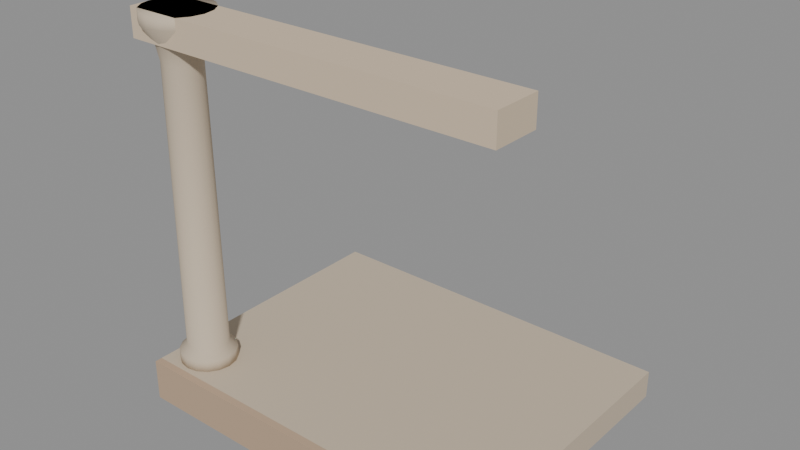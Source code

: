 # Source: city_walk_bay.blend  (saved by Blender 5.4.6; exported with 4.5.12 LTS)
import bpy
from mathutils import Matrix  # noqa: F401  (used for matrix-valued properties, if any)

bpy.ops.wm.read_factory_settings(use_empty=True)
scene = bpy.context.scene
scene.name = 'CityWalkBayAsset'

# ---- collections
col_stubby_citywalkbay = bpy.data.collections.new('STUBBY_CityWalkBay'); scene.collection.children.link(col_stubby_citywalkbay)

# ---- materials (node trees are filled in below, after node groups)
mat_city_paving = bpy.data.materials.new('City_Paving')
mat_city_paving.use_backface_culling = True
mat_city_paving.diffuse_color = (0.5841, 0.4851, 0.3663, 1.0)
mat_city_relief = bpy.data.materials.new('City_Relief')
mat_city_relief.use_backface_culling = True
mat_city_relief.diffuse_color = (0.4969, 0.3564, 0.2423, 1.0)
mat_city_stone = bpy.data.materials.new('City_Stone')
mat_city_stone.use_backface_culling = True
mat_city_stone.diffuse_color = (0.5841, 0.4851, 0.3663, 1.0)
mat_city_plaster = bpy.data.materials.new('City_Plaster')
mat_city_plaster.use_backface_culling = True
mat_city_plaster.diffuse_color = (0.6724, 0.5395, 0.3916, 1.0)

# ---- material node trees
mat_city_paving.use_nodes = True; mat_city_paving.node_tree.nodes.clear()
_N = mat_city_paving.node_tree.nodes; _L = mat_city_paving.node_tree.links
n0 = _N.new('ShaderNodeBsdfPrincipled'); n0.name = 'Principled BSDF'; n0.location = (-200, 100)
n0.inputs[0].default_value = (0.5841, 0.4851, 0.3663, 1.0)
n0.inputs[2].default_value = 0.8
n0.inputs[10].default_value = 0.005
n1 = _N.new('ShaderNodeOutputMaterial'); n1.name = 'Material Output'; n1.location = (200, 100)
_L.new(n0.outputs[0], n1.inputs[0])
n1.is_active_output = True
mat_city_relief.use_nodes = True; mat_city_relief.node_tree.nodes.clear()
_N = mat_city_relief.node_tree.nodes; _L = mat_city_relief.node_tree.links
n0 = _N.new('ShaderNodeBsdfPrincipled'); n0.name = 'Principled BSDF'; n0.location = (-200, 100)
n0.inputs[0].default_value = (0.4969, 0.3564, 0.2423, 1.0)
n0.inputs[2].default_value = 0.92
n0.inputs[10].default_value = 0.005
n1 = _N.new('ShaderNodeOutputMaterial'); n1.name = 'Material Output'; n1.location = (200, 100)
_L.new(n0.outputs[0], n1.inputs[0])
n1.is_active_output = True
mat_city_stone.use_nodes = True; mat_city_stone.node_tree.nodes.clear()
_N = mat_city_stone.node_tree.nodes; _L = mat_city_stone.node_tree.links
n0 = _N.new('ShaderNodeBsdfPrincipled'); n0.name = 'Principled BSDF'; n0.location = (-200, 100)
n0.inputs[0].default_value = (0.5841, 0.4851, 0.3663, 1.0)
n0.inputs[2].default_value = 0.85
n0.inputs[10].default_value = 0.005
n1 = _N.new('ShaderNodeOutputMaterial'); n1.name = 'Material Output'; n1.location = (200, 100)
_L.new(n0.outputs[0], n1.inputs[0])
n1.is_active_output = True
mat_city_plaster.use_nodes = True; mat_city_plaster.node_tree.nodes.clear()
_N = mat_city_plaster.node_tree.nodes; _L = mat_city_plaster.node_tree.links
n0 = _N.new('ShaderNodeBsdfPrincipled'); n0.name = 'Principled BSDF'; n0.location = (-200, 100)
n0.inputs[0].default_value = (0.6724, 0.5395, 0.3916, 1.0)
n0.inputs[2].default_value = 0.9
n0.inputs[10].default_value = 0.005
n1 = _N.new('ShaderNodeOutputMaterial'); n1.name = 'Material Output'; n1.location = (200, 100)
_L.new(n0.outputs[0], n1.inputs[0])
n1.is_active_output = True

# ---- meshes
me_citywalkbay_deck = bpy.data.meshes.new('CityWalkBay_Deck')
me_citywalkbay_deck.from_pydata([(0.0, 0.0, -0.3), (0.0, 0.0, 0.0), (0.0, 3.0, -0.3), (0.0, 3.0, 0.0), (4.0, 0.0, -0.3), (4.0, 0.0, 0.0), (4.0, 3.0, -0.3), (4.0, 3.0, 0.0)], [], [(0, 1, 3, 2), (2, 3, 7, 6), (6, 7, 5, 4), (4, 5, 1, 0), (2, 6, 4, 0), (7, 3, 1, 5)])
_uv = me_citywalkbay_deck.uv_layers.new(name='UVMap')
_uv.uv.foreach_set('vector', [0.0, -0.3, 0.0, 0.0, 3.0, 0.0, 3.0, -0.3, 0.0, -0.3, 0.0, 0.0, 4.0, 0.0, 4.0, -0.3, 3.0, -0.3, 3.0, 0.0, 0.0, 0.0, 0.0, -0.3, 4.0, -0.3, 4.0, 0.0, 0.0, 0.0, 0.0, -0.3, 0.0, 3.0, 4.0, 3.0, 4.0, 0.0, 0.0, 0.0, 4.0, 3.0, 0.0, 3.0, 0.0, 0.0, 4.0, 0.0])
me_citywalkbay_deck.materials.append(mat_city_paving)
me_citywalkbay_deck.update()
me_citywalkbay_edge = bpy.data.meshes.new('CityWalkBay_Edge')
me_citywalkbay_edge.from_pydata([(0.0, -0.08, -0.45), (0.0, -0.08, 0.0), (0.0, 0.0, -0.45), (0.0, 0.0, 0.0), (4.0, -0.08, -0.45), (4.0, -0.08, 0.0), (4.0, 0.0, -0.45), (4.0, 0.0, 0.0)], [], [(0, 1, 3, 2), (2, 3, 7, 6), (6, 7, 5, 4), (4, 5, 1, 0), (2, 6, 4, 0), (7, 3, 1, 5)])
_uv = me_citywalkbay_edge.uv_layers.new(name='UVMap')
_uv.uv.foreach_set('vector', [-0.08, -0.45, -0.08, 0.0, 0.0, 0.0, 0.0, -0.45, 0.0, -0.45, 0.0, 0.0, 4.0, 0.0, 4.0, -0.45, 0.0, -0.45, 0.0, 0.0, -0.08, 0.0, -0.08, -0.45, 4.0, -0.45, 4.0, 0.0, 0.0, 0.0, 0.0, -0.45, 0.0, 0.0, 4.0, 0.0, 4.0, -0.08, 0.0, -0.08, 4.0, 0.0, 0.0, 0.0, 0.0, -0.08, 4.0, -0.08])
me_citywalkbay_edge.materials.append(mat_city_relief)
me_citywalkbay_edge.update()
me_citywalkbay_column = bpy.data.meshes.new('CityWalkBay_Column')
me_citywalkbay_column.from_pydata([(0.65, 0.35, 0.0), (0.65, 0.35, 0.12), (0.57, 0.35, 0.2), (0.55, 0.35, 3.2), (0.59, 0.35, 3.4), (0.71, 0.35, 3.58), (0.71, 0.35, 3.7), (0.6272, 0.4648, 0.0), (0.6272, 0.4648, 0.12), (0.5533, 0.4342, 0.2), (0.5348, 0.4265, 3.2), (0.5717, 0.4418, 3.4), (0.6826, 0.4878, 3.58), (0.6826, 0.4878, 3.7), (0.5621, 0.5621, 0.0), (0.5621, 0.5621, 0.12), (0.5056, 0.5056, 0.2), (0.4914, 0.4914, 3.2), (0.5197, 0.5197, 3.4), (0.6046, 0.6046, 3.58), (0.6046, 0.6046, 3.7), (0.4648, 0.6272, 0.0), (0.4648, 0.6272, 0.12), (0.4342, 0.5533, 0.2), (0.4265, 0.5348, 3.2), (0.4418, 0.5717, 3.4), (0.4878, 0.6826, 3.58), (0.4878, 0.6826, 3.7), (0.35, 0.65, 0.0), (0.35, 0.65, 0.12), (0.35, 0.57, 0.2), (0.35, 0.55, 3.2), (0.35, 0.59, 3.4), (0.35, 0.71, 3.58), (0.35, 0.71, 3.7), (0.2352, 0.6272, 0.0), (0.2352, 0.6272, 0.12), (0.2658, 0.5533, 0.2), (0.2735, 0.5348, 3.2), (0.2582, 0.5717, 3.4), (0.2122, 0.6826, 3.58), (0.2122, 0.6826, 3.7), (0.1379, 0.5621, 0.0), (0.1379, 0.5621, 0.12), (0.1944, 0.5056, 0.2), (0.2086, 0.4914, 3.2), (0.1803, 0.5197, 3.4), (0.09544, 0.6046, 3.58), (0.09544, 0.6046, 3.7), (0.07284, 0.4648, 0.0), (0.07284, 0.4648, 0.12), (0.1467, 0.4342, 0.2), (0.1652, 0.4265, 3.2), (0.1283, 0.4418, 3.4), (0.0174, 0.4878, 3.58), (0.0174, 0.4878, 3.7), (0.05, 0.35, 0.0), (0.05, 0.35, 0.12), (0.13, 0.35, 0.2), (0.15, 0.35, 3.2), (0.11, 0.35, 3.4), (-0.01, 0.35, 3.58), (-0.01, 0.35, 3.7), (0.07284, 0.2352, 0.0), (0.07284, 0.2352, 0.12), (0.1467, 0.2658, 0.2), (0.1652, 0.2735, 3.2), (0.1283, 0.2582, 3.4), (0.0174, 0.2122, 3.58), (0.0174, 0.2122, 3.7), (0.1379, 0.1379, 0.0), (0.1379, 0.1379, 0.12), (0.1944, 0.1944, 0.2), (0.2086, 0.2086, 3.2), (0.1803, 0.1803, 3.4), (0.09544, 0.09544, 3.58), (0.09544, 0.09544, 3.7), (0.2352, 0.07284, 0.0), (0.2352, 0.07284, 0.12), (0.2658, 0.1467, 0.2), (0.2735, 0.1652, 3.2), (0.2582, 0.1283, 3.4), (0.2122, 0.0174, 3.58), (0.2122, 0.0174, 3.7), (0.35, 0.05, 0.0), (0.35, 0.05, 0.12), (0.35, 0.13, 0.2), (0.35, 0.15, 3.2), (0.35, 0.11, 3.4), (0.35, -0.01, 3.58), (0.35, -0.01, 3.7), (0.4648, 0.07284, 0.0), (0.4648, 0.07284, 0.12), (0.4342, 0.1467, 0.2), (0.4265, 0.1652, 3.2), (0.4418, 0.1283, 3.4), (0.4878, 0.0174, 3.58), (0.4878, 0.0174, 3.7), (0.5621, 0.1379, 0.0), (0.5621, 0.1379, 0.12), (0.5056, 0.1944, 0.2), (0.4914, 0.2086, 3.2), (0.5197, 0.1803, 3.4), (0.6046, 0.09544, 3.58), (0.6046, 0.09544, 3.7), (0.6272, 0.2352, 0.0), (0.6272, 0.2352, 0.12), (0.5533, 0.2658, 0.2), (0.5348, 0.2735, 3.2), (0.5717, 0.2582, 3.4), (0.6826, 0.2122, 3.58), (0.6826, 0.2122, 3.7)], [], [(0, 7, 8, 1), (1, 8, 9, 2), (2, 9, 10, 3), (3, 10, 11, 4), (4, 11, 12, 5), (5, 12, 13, 6), (7, 14, 15, 8), (8, 15, 16, 9), (9, 16, 17, 10), (10, 17, 18, 11), (11, 18, 19, 12), (12, 19, 20, 13), (14, 21, 22, 15), (15, 22, 23, 16), (16, 23, 24, 17), (17, 24, 25, 18), (18, 25, 26, 19), (19, 26, 27, 20), (21, 28, 29, 22), (22, 29, 30, 23), (23, 30, 31, 24), (24, 31, 32, 25), (25, 32, 33, 26), (26, 33, 34, 27), (28, 35, 36, 29), (29, 36, 37, 30), (30, 37, 38, 31), (31, 38, 39, 32), (32, 39, 40, 33), (33, 40, 41, 34), (35, 42, 43, 36), (36, 43, 44, 37), (37, 44, 45, 38), (38, 45, 46, 39), (39, 46, 47, 40), (40, 47, 48, 41), (42, 49, 50, 43), (43, 50, 51, 44), (44, 51, 52, 45), (45, 52, 53, 46), (46, 53, 54, 47), (47, 54, 55, 48), (49, 56, 57, 50), (50, 57, 58, 51), (51, 58, 59, 52), (52, 59, 60, 53), (53, 60, 61, 54), (54, 61, 62, 55), (56, 63, 64, 57), (57, 64, 65, 58), (58, 65, 66, 59), (59, 66, 67, 60), (60, 67, 68, 61), (61, 68, 69, 62), (63, 70, 71, 64), (64, 71, 72, 65), (65, 72, 73, 66), (66, 73, 74, 67), (67, 74, 75, 68), (68, 75, 76, 69), (70, 77, 78, 71), (71, 78, 79, 72), (72, 79, 80, 73), (73, 80, 81, 74), (74, 81, 82, 75), (75, 82, 83, 76), (77, 84, 85, 78), (78, 85, 86, 79), (79, 86, 87, 80), (80, 87, 88, 81), (81, 88, 89, 82), (82, 89, 90, 83), (84, 91, 92, 85), (85, 92, 93, 86), (86, 93, 94, 87), (87, 94, 95, 88), (88, 95, 96, 89), (89, 96, 97, 90), (91, 98, 99, 92), (92, 99, 100, 93), (93, 100, 101, 94), (94, 101, 102, 95), (95, 102, 103, 96), (96, 103, 104, 97), (98, 105, 106, 99), (99, 106, 107, 100), (100, 107, 108, 101), (101, 108, 109, 102), (102, 109, 110, 103), (103, 110, 111, 104), (105, 0, 1, 106), (106, 1, 2, 107), (107, 2, 3, 108), (108, 3, 4, 109), (109, 4, 5, 110), (110, 5, 6, 111), (105, 98, 91, 84, 77, 70, 63, 56, 49, 42, 35, 28, 21, 14, 7, 0), (6, 13, 20, 27, 34, 41, 48, 55, 62, 69, 76, 83, 90, 97, 104, 111)])
me_citywalkbay_column.polygons.foreach_set('use_smooth', [True] * 98)
_uv = me_citywalkbay_column.uv_layers.new(name='UVMap')
_uv.uv.foreach_set('vector', [0.35, 0.0, 0.4648, 0.0, 0.4648, 0.12, 0.35, 0.12, 0.65, 0.35, 0.6272, 0.4648, 0.5533, 0.4342, 0.57, 0.35, 0.35, 0.2, 0.4342, 0.2, 0.4265, 3.2, 0.35, 3.2, 0.35, 3.2, 0.4265, 3.2, 0.4418, 3.4, 0.35, 3.4, 0.35, 3.4, 0.4418, 3.4, 0.4878, 3.58, 0.35, 3.58, 0.35, 3.58, 0.4878, 3.58, 0.4878, 3.7, 0.35, 3.7, 0.4648, 0.0, 0.5621, 0.0, 0.5621, 0.12, 0.4648, 0.12, 0.6272, 0.4648, 0.5621, 0.5621, 0.5056, 0.5056, 0.5533, 0.4342, 0.4342, 0.2, 0.5056, 0.2, 0.4914, 3.2, 0.4265, 3.2, 0.4265, 3.2, 0.4914, 3.2, 0.5197, 3.4, 0.4418, 3.4, 0.4418, 3.4, 0.5197, 3.4, 0.6046, 3.58, 0.4878, 3.58, 0.4878, 3.58, 0.6046, 3.58, 0.6046, 3.7, 0.4878, 3.7, 0.5621, 0.0, 0.4648, 0.0, 0.4648, 0.12, 0.5621, 0.12, 0.5621, 0.5621, 0.4648, 0.6272, 0.4342, 0.5533, 0.5056, 0.5056, 0.5056, 0.2, 0.4342, 0.2, 0.4265, 3.2, 0.4914, 3.2, 0.4914, 3.2, 0.4265, 3.2, 0.4418, 3.4, 0.5197, 3.4, 0.5197, 3.4, 0.4418, 3.4, 0.4878, 3.58, 0.6046, 3.58, 0.6046, 3.58, 0.4878, 3.58, 0.4878, 3.7, 0.6046, 3.7, 0.4648, 0.0, 0.35, 0.0, 0.35, 0.12, 0.4648, 0.12, 0.4648, 0.6272, 0.35, 0.65, 0.35, 0.57, 0.4342, 0.5533, 0.4342, 0.2, 0.35, 0.2, 0.35, 3.2, 0.4265, 3.2, 0.4265, 3.2, 0.35, 3.2, 0.35, 3.4, 0.4418, 3.4, 0.4418, 3.4, 0.35, 3.4, 0.35, 3.58, 0.4878, 3.58, 0.4878, 3.58, 0.35, 3.58, 0.35, 3.7, 0.4878, 3.7, 0.35, 0.0, 0.2352, 0.0, 0.2352, 0.12, 0.35, 0.12, 0.35, 0.65, 0.2352, 0.6272, 0.2658, 0.5533, 0.35, 0.57, 0.35, 0.2, 0.2658, 0.2, 0.2735, 3.2, 0.35, 3.2, 0.35, 3.2, 0.2735, 3.2, 0.2582, 3.4, 0.35, 3.4, 0.35, 3.4, 0.2582, 3.4, 0.2122, 3.58, 0.35, 3.58, 0.35, 3.58, 0.2122, 3.58, 0.2122, 3.7, 0.35, 3.7, 0.2352, 0.0, 0.1379, 0.0, 0.1379, 0.12, 0.2352, 0.12, 0.2352, 0.6272, 0.1379, 0.5621, 0.1944, 0.5056, 0.2658, 0.5533, 0.2658, 0.2, 0.1944, 0.2, 0.2086, 3.2, 0.2735, 3.2, 0.2735, 3.2, 0.2086, 3.2, 0.1803, 3.4, 0.2582, 3.4, 0.2582, 3.4, 0.1803, 3.4, 0.09544, 3.58, 0.2122, 3.58, 0.2122, 3.58, 0.09544, 3.58, 0.09544, 3.7, 0.2122, 3.7, 0.5621, 0.0, 0.4648, 0.0, 0.4648, 0.12, 0.5621, 0.12, 0.1379, 0.5621, 0.07284, 0.4648, 0.1467, 0.4342, 0.1944, 0.5056, 0.5056, 0.2, 0.4342, 0.2, 0.4265, 3.2, 0.4914, 3.2, 0.4914, 3.2, 0.4265, 3.2, 0.4418, 3.4, 0.5197, 3.4, 0.5197, 3.4, 0.4418, 3.4, 0.4878, 3.58, 0.6046, 3.58, 0.6046, 3.58, 0.4878, 3.58, 0.4878, 3.7, 0.6046, 3.7, 0.4648, 0.0, 0.35, 0.0, 0.35, 0.12, 0.4648, 0.12, 0.4648, 0.12, 0.35, 0.12, 0.35, 0.2, 0.4342, 0.2, 0.4342, 0.2, 0.35, 0.2, 0.35, 3.2, 0.4265, 3.2, 0.4265, 3.2, 0.35, 3.2, 0.35, 3.4, 0.4418, 3.4, 0.4418, 3.4, 0.35, 3.4, 0.35, 3.58, 0.4878, 3.58, 0.4878, 3.58, 0.35, 3.58, 0.35, 3.7, 0.4878, 3.7, 0.35, 0.0, 0.2352, 0.0, 0.2352, 0.12, 0.35, 0.12, 0.35, 0.12, 0.2352, 0.12, 0.2658, 0.2, 0.35, 0.2, 0.35, 0.2, 0.2658, 0.2, 0.2735, 3.2, 0.35, 3.2, 0.35, 3.2, 0.2735, 3.2, 0.2582, 3.4, 0.35, 3.4, 0.35, 3.4, 0.2582, 3.4, 0.2122, 3.58, 0.35, 3.58, 0.35, 3.58, 0.2122, 3.58, 0.2122, 3.7, 0.35, 3.7, 0.2352, 0.0, 0.1379, 0.0, 0.1379, 0.12, 0.2352, 0.12, 0.07284, 0.2352, 0.1379, 0.1379, 0.1944, 0.1944, 0.1467, 0.2658, 0.2658, 0.2, 0.1944, 0.2, 0.2086, 3.2, 0.2735, 3.2, 0.2735, 3.2, 0.2086, 3.2, 0.1803, 3.4, 0.2582, 3.4, 0.2582, 3.4, 0.1803, 3.4, 0.09544, 3.58, 0.2122, 3.58, 0.2122, 3.58, 0.09544, 3.58, 0.09544, 3.7, 0.2122, 3.7, 0.1379, 0.0, 0.2352, 0.0, 0.2352, 0.12, 0.1379, 0.12, 0.1379, 0.1379, 0.2352, 0.07284, 0.2658, 0.1467, 0.1944, 0.1944, 0.1944, 0.2, 0.2658, 0.2, 0.2735, 3.2, 0.2086, 3.2, 0.2086, 3.2, 0.2735, 3.2, 0.2582, 3.4, 0.1803, 3.4, 0.1803, 3.4, 0.2582, 3.4, 0.2122, 3.58, 0.09544, 3.58, 0.09544, 3.58, 0.2122, 3.58, 0.2122, 3.7, 0.09544, 3.7, 0.2352, 0.0, 0.35, 0.0, 0.35, 0.12, 0.2352, 0.12, 0.2352, 0.12, 0.35, 0.12, 0.35, 0.2, 0.2658, 0.2, 0.2658, 0.2, 0.35, 0.2, 0.35, 3.2, 0.2735, 3.2, 0.2735, 3.2, 0.35, 3.2, 0.35, 3.4, 0.2582, 3.4, 0.2582, 3.4, 0.35, 3.4, 0.35, 3.58, 0.2122, 3.58, 0.2122, 3.58, 0.35, 3.58, 0.35, 3.7, 0.2122, 3.7, 0.35, 0.0, 0.4648, 0.0, 0.4648, 0.12, 0.35, 0.12, 0.35, 0.12, 0.4648, 0.12, 0.4342, 0.2, 0.35, 0.2, 0.35, 0.2, 0.4342, 0.2, 0.4265, 3.2, 0.35, 3.2, 0.35, 3.2, 0.4265, 3.2, 0.4418, 3.4, 0.35, 3.4, 0.35, 3.4, 0.4418, 3.4, 0.4878, 3.58, 0.35, 3.58, 0.35, 3.58, 0.4878, 3.58, 0.4878, 3.7, 0.35, 3.7, 0.4648, 0.0, 0.5621, 0.0, 0.5621, 0.12, 0.4648, 0.12, 0.4648, 0.07284, 0.5621, 0.1379, 0.5056, 0.1944, 0.4342, 0.1467, 0.4342, 0.2, 0.5056, 0.2, 0.4914, 3.2, 0.4265, 3.2, 0.4265, 3.2, 0.4914, 3.2, 0.5197, 3.4, 0.4418, 3.4, 0.4418, 3.4, 0.5197, 3.4, 0.6046, 3.58, 0.4878, 3.58, 0.4878, 3.58, 0.6046, 3.58, 0.6046, 3.7, 0.4878, 3.7, 0.1379, 0.0, 0.2352, 0.0, 0.2352, 0.12, 0.1379, 0.12, 0.5621, 0.1379, 0.6272, 0.2352, 0.5533, 0.2658, 0.5056, 0.1944, 0.1944, 0.2, 0.2658, 0.2, 0.2735, 3.2, 0.2086, 3.2, 0.2086, 3.2, 0.2735, 3.2, 0.2582, 3.4, 0.1803, 3.4, 0.1803, 3.4, 0.2582, 3.4, 0.2122, 3.58, 0.09544, 3.58, 0.09544, 3.58, 0.2122, 3.58, 0.2122, 3.7, 0.09544, 3.7, 0.2352, 0.0, 0.35, 0.0, 0.35, 0.12, 0.2352, 0.12, 0.6272, 0.2352, 0.65, 0.35, 0.57, 0.35, 0.5533, 0.2658, 0.2658, 0.2, 0.35, 0.2, 0.35, 3.2, 0.2735, 3.2, 0.2735, 3.2, 0.35, 3.2, 0.35, 3.4, 0.2582, 3.4, 0.2582, 3.4, 0.35, 3.4, 0.35, 3.58, 0.2122, 3.58, 0.2122, 3.58, 0.35, 3.58, 0.35, 3.7, 0.2122, 3.7, 0.6272, 0.2352, 0.5621, 0.1379, 0.4648, 0.07284, 0.35, 0.05, 0.2352, 0.07284, 0.1379, 0.1379, 0.07284, 0.2352, 0.05, 0.35, 0.07284, 0.4648, 0.1379, 0.5621, 0.2352, 0.6272, 0.35, 0.65, 0.4648, 0.6272, 0.5621, 0.5621, 0.6272, 0.4648, 0.65, 0.35, 0.71, 0.35, 0.6826, 0.4878, 0.6046, 0.6046, 0.4878, 0.6826, 0.35, 0.71, 0.2122, 0.6826, 0.09544, 0.6046, 0.0174, 0.4878, -0.01, 0.35, 0.0174, 0.2122, 0.09544, 0.09544, 0.2122, 0.0174, 0.35, -0.01, 0.4878, 0.0174, 0.6046, 0.09544, 0.6826, 0.2122])
me_citywalkbay_column.materials.append(mat_city_stone)
me_citywalkbay_column.update()
me_citywalkbay_beam = bpy.data.meshes.new('CityWalkBay_Beam')
me_citywalkbay_beam.from_pydata([(0.0, 0.1, 3.4), (0.0, 0.1, 3.7), (0.0, 0.6, 3.4), (0.0, 0.6, 3.7), (4.0, 0.1, 3.4), (4.0, 0.1, 3.7), (4.0, 0.6, 3.4), (4.0, 0.6, 3.7)], [], [(0, 1, 3, 2), (2, 3, 7, 6), (6, 7, 5, 4), (4, 5, 1, 0), (2, 6, 4, 0), (7, 3, 1, 5)])
_uv = me_citywalkbay_beam.uv_layers.new(name='UVMap')
_uv.uv.foreach_set('vector', [0.1, 3.4, 0.1, 3.7, 0.6, 3.7, 0.6, 3.4, 0.0, 3.4, 0.0, 3.7, 4.0, 3.7, 4.0, 3.4, 0.6, 3.4, 0.6, 3.7, 0.1, 3.7, 0.1, 3.4, 4.0, 3.4, 4.0, 3.7, 0.0, 3.7, 0.0, 3.4, 0.0, 0.6, 4.0, 0.6, 4.0, 0.1, 0.0, 0.1, 4.0, 0.6, 0.0, 0.6, 0.0, 0.1, 4.0, 0.1])
me_citywalkbay_beam.materials.append(mat_city_plaster)
me_citywalkbay_beam.update()

# ---- objects
ob_citywalkbay_root = bpy.data.objects.new('CityWalkBay_Root', None)
ob_citywalkbay_deck = bpy.data.objects.new('CityWalkBay_Deck', me_citywalkbay_deck)
ob_citywalkbay_edge = bpy.data.objects.new('CityWalkBay_Edge', me_citywalkbay_edge)
ob_citywalkbay_column = bpy.data.objects.new('CityWalkBay_Column', me_citywalkbay_column)
ob_citywalkbay_beam = bpy.data.objects.new('CityWalkBay_Beam', me_citywalkbay_beam)
ob_vine_top = bpy.data.objects.new('Vine_top', None)
ob_city_walk_bay_lod0 = bpy.data.objects.new('city_walk_bay_LOD0', None)

# ---- transforms, parenting, visibility, modifiers, constraints
ob_citywalkbay_root.location = (0.0, 0.0, 0.0)
ob_citywalkbay_deck.parent = ob_city_walk_bay_lod0
ob_citywalkbay_deck.location = (0.0, 0.0, 0.0)
ob_citywalkbay_edge.parent = ob_city_walk_bay_lod0
ob_citywalkbay_edge.location = (0.0, 0.0, 0.0)
ob_citywalkbay_column.parent = ob_city_walk_bay_lod0
ob_citywalkbay_column.location = (0.0, 0.0, 0.0)
ob_citywalkbay_beam.parent = ob_city_walk_bay_lod0
ob_citywalkbay_beam.location = (0.0, 0.0, 0.0)
ob_vine_top.parent = ob_citywalkbay_root
ob_vine_top.location = (2.0, 0.05, 3.4)
ob_vine_top.empty_display_type = 'ARROWS'
ob_vine_top.empty_display_size = 0.3
ob_city_walk_bay_lod0.parent = ob_citywalkbay_root
ob_city_walk_bay_lod0.location = (0.0, 0.0, 0.0)

# ---- collection membership
col_stubby_citywalkbay.objects.link(ob_citywalkbay_root)
col_stubby_citywalkbay.objects.link(ob_citywalkbay_deck)
col_stubby_citywalkbay.objects.link(ob_citywalkbay_edge)
col_stubby_citywalkbay.objects.link(ob_citywalkbay_column)
col_stubby_citywalkbay.objects.link(ob_citywalkbay_beam)
col_stubby_citywalkbay.objects.link(ob_vine_top)
col_stubby_citywalkbay.objects.link(ob_city_walk_bay_lod0)

# ---- scene / render settings (as saved in the file)
scene.frame_start = 1; scene.frame_end = 250; scene.frame_set(1)
scene.render.engine = 'BLENDER_EEVEE_NEXT'
scene.render.image_settings.exr_codec = 'NONE'
scene.render.use_bake_clear = False
scene.render.bake_margin = 0
scene.render.bake_bias = 0.0
scene.render.bake_samples = 0
scene.render.simplify_subdivision_render = 0
scene.render.simplify_child_particles_render = 0.0
scene.render.compositor_device = 'GPU'
scene.eevee.use_volume_custom_range = False
scene.eevee.gtao_distance = 0.0
scene.eevee.use_fast_gi = False
scene.eevee.fast_gi_thickness_near = 0.1
scene.eevee.fast_gi_thickness_far = 0.0
scene.eevee.ray_tracing_options.screen_trace_thickness = 0.1
bpy.context.view_layer.update()

# ---- added for rendering (the .blend has no active camera and no usable light): camera, sun + grey world if the file has none
cam_auto = bpy.data.cameras.new('AutoCamera')
cam_auto.lens = 50.0
cam_auto.sensor_width = 36.0
cam_auto.clip_end = 1000.0
ob_auto_camera = bpy.data.objects.new('AutoCamera', cam_auto)
scene.collection.objects.link(ob_auto_camera)
ob_auto_camera.location = (8.0472, -5.80264, 6.46676)
ob_auto_camera.rotation_euler = (1.09748, -7.21219e-08, 0.694738)
scene.camera = ob_auto_camera
light_auto_sun = bpy.data.lights.new('AutoSun', 'SUN')
light_auto_sun.energy = 3.0
light_auto_sun.angle = 0.0523599
ob_auto_sun = bpy.data.objects.new('AutoSun', light_auto_sun)
scene.collection.objects.link(ob_auto_sun)
ob_auto_sun.rotation_euler = (0.872665, 0.174533, 0.523599)
if scene.world is None:
    world_auto = bpy.data.worlds.new('AutoWorld')
    world_auto.color = (0.3, 0.3, 0.3)
    scene.world = world_auto
bpy.context.view_layer.update()
